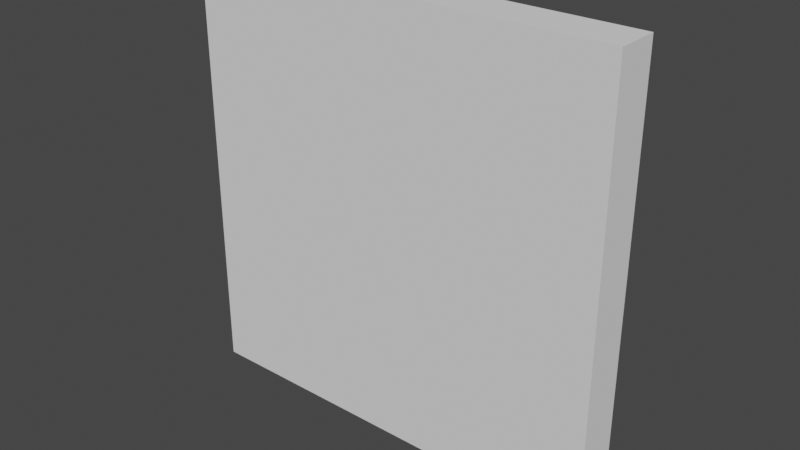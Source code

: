 # Source: ShadowCaster.blend  (saved by Blender 2.83.19; exported with 4.5.12 LTS)
import bpy
from mathutils import Matrix  # noqa: F401  (used for matrix-valued properties, if any)

bpy.ops.wm.read_factory_settings(use_empty=True)
scene = bpy.context.scene
scene.name = 'Scene'

# ---- collections
col_collection = bpy.data.collections.new('Collection'); scene.collection.children.link(col_collection)

# ---- world
world_world = bpy.data.worlds.new('World'); scene.world = world_world
world_world.use_nodes = True; world_world.node_tree.nodes.clear()
_N = world_world.node_tree.nodes; _L = world_world.node_tree.links
n0 = _N.new('ShaderNodeOutputWorld'); n0.name = 'World Output'; n0.location = (300, 300)
n1 = _N.new('ShaderNodeBackground'); n1.name = 'Background'; n1.location = (10, 300)
n1.inputs[0].default_value = (0.05088, 0.05088, 0.05088, 1.0)
_L.new(n1.outputs[0], n0.inputs[0])
n0.is_active_output = True
world_world.color = (0.05088, 0.05088, 0.05088)
world_world.use_sun_shadow = False
world_world.sun_shadow_jitter_overblur = 0.0

# ---- meshes
me_shadowcaster = bpy.data.meshes.new('ShadowCaster')
me_shadowcaster.from_pydata([(-1.0, -0.1, -1.0), (-1.0, -0.1, 1.0), (-1.0, 0.1, -1.0), (-1.0, 0.1, 1.0), (1.0, -0.1, -1.0), (1.0, -0.1, 1.0), (1.0, 0.1, -1.0), (1.0, 0.1, 1.0)], [], [(0, 1, 3, 2), (2, 3, 7, 6), (6, 7, 5, 4), (4, 5, 1, 0), (2, 6, 4, 0), (7, 3, 1, 5)])
_uv = me_shadowcaster.uv_layers.new(name='UVMap')
_uv.uv.foreach_set('vector', [0.375, 0.0, 0.625, 0.0, 0.625, 0.25, 0.375, 0.25, 0.375, 0.25, 0.625, 0.25, 0.625, 0.5, 0.375, 0.5, 0.375, 0.5, 0.625, 0.5, 0.625, 0.75, 0.375, 0.75, 0.375, 0.75, 0.625, 0.75, 0.625, 1.0, 0.375, 1.0, 0.125, 0.5, 0.375, 0.5, 0.375, 0.75, 0.125, 0.75, 0.625, 0.5, 0.875, 0.5, 0.875, 0.75, 0.625, 0.75])
me_shadowcaster.use_remesh_fix_poles = True
me_shadowcaster.use_remesh_preserve_attributes = False
me_shadowcaster.use_mirror_vertex_groups = False
me_shadowcaster.update()

# ---- objects
ob_shadowcaster = bpy.data.objects.new('ShadowCaster', me_shadowcaster)

# ---- transforms, parenting, visibility, modifiers, constraints
ob_shadowcaster.location = (0.0, 0.0, 0.0)
ob_shadowcaster.lineart.crease_threshold = 0.0

# ---- collection membership
col_collection.objects.link(ob_shadowcaster)

# ---- scene / render settings (as saved in the file)
scene.frame_start = 1; scene.frame_end = 250; scene.frame_set(1)
scene.render.engine = 'BLENDER_EEVEE_NEXT'
scene.cycles.use_denoising = False
scene.cycles.samples = 128
scene.cycles.sampling_pattern = 'TABULATED_SOBOL'
scene.cycles.use_adaptive_sampling = False
scene.cycles.use_light_tree = False
scene.view_settings.view_transform = 'Filmic'
bpy.context.view_layer.update()

# ---- added for rendering (the .blend has no active camera and no usable light): camera, sun
cam_auto = bpy.data.cameras.new('AutoCamera')
cam_auto.lens = 50.0
cam_auto.sensor_width = 36.0
cam_auto.clip_end = 1000.0
ob_auto_camera = bpy.data.objects.new('AutoCamera', cam_auto)
scene.collection.objects.link(ob_auto_camera)
ob_auto_camera.location = (2.62346, -3.14816, 2.09877)
ob_auto_camera.rotation_euler = (1.09748, -7.21219e-08, 0.694738)
scene.camera = ob_auto_camera
light_auto_sun = bpy.data.lights.new('AutoSun', 'SUN')
light_auto_sun.energy = 3.0
light_auto_sun.angle = 0.0523599
ob_auto_sun = bpy.data.objects.new('AutoSun', light_auto_sun)
scene.collection.objects.link(ob_auto_sun)
ob_auto_sun.rotation_euler = (0.872665, 0.174533, 0.523599)
bpy.context.view_layer.update()
